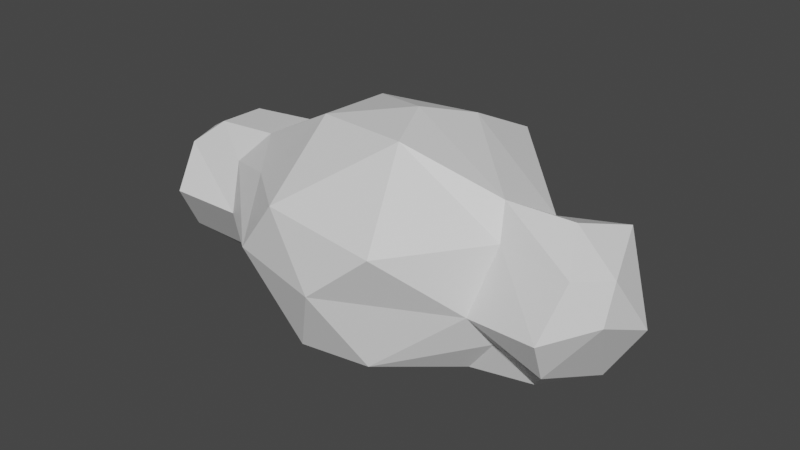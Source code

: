 # Source: cloud.blend  (saved by Blender 2.80.41; exported with 4.5.12 LTS)
import bpy
from mathutils import Matrix  # noqa: F401  (used for matrix-valued properties, if any)

bpy.ops.wm.read_factory_settings(use_empty=True)
scene = bpy.context.scene
scene.name = 'Scene'

# ---- collections
col_collection = bpy.data.collections.new('Collection'); scene.collection.children.link(col_collection)

# ---- materials (node trees are filled in below, after node groups)
mat_material = bpy.data.materials.new('Material')
mat_material.alpha_threshold = 0.0
mat_material.use_transparent_shadow = False
mat_material.roughness = 0.5
mat_material.line_color = (0.0, 0.0, 0.0, 1.0)

# ---- material node trees
mat_material.use_nodes = True; mat_material.node_tree.nodes.clear()
_N = mat_material.node_tree.nodes; _L = mat_material.node_tree.links
n0 = _N.new('ShaderNodeOutputMaterial'); n0.name = 'Material Output'; n0.location = (300, 300)
n1 = _N.new('ShaderNodeBsdfPrincipled'); n1.name = 'Principled BSDF'; n1.location = (10, 300)
n1.distribution = 'GGX'
n1.subsurface_method = 'BURLEY'
n1.inputs[3].default_value = 1.45
_L.new(n1.outputs[0], n0.inputs[0])
n0.is_active_output = True

# ---- world
world_world = bpy.data.worlds.new('World'); scene.world = world_world
world_world.use_nodes = True; world_world.node_tree.nodes.clear()
_N = world_world.node_tree.nodes; _L = world_world.node_tree.links
n0 = _N.new('ShaderNodeOutputWorld'); n0.name = 'World Output'; n0.location = (300, 300)
n1 = _N.new('ShaderNodeBackground'); n1.name = 'Background'; n1.location = (10, 300)
n1.inputs[0].default_value = (0.05088, 0.05088, 0.05088, 1.0)
_L.new(n1.outputs[0], n0.inputs[0])
n0.is_active_output = True
world_world.color = (0.05088, 0.05088, 0.05088)
world_world.use_sun_shadow = False
world_world.sun_shadow_jitter_overblur = 0.0

# ---- meshes
me_cube = bpy.data.meshes.new('Cube')
me_cube.from_pydata([(-0.1398, -0.6211, -0.652), (0.3055, -0.7496, -0.52), (0.8513, 0.1029, -0.5414), (-0.6661, -0.1987, -0.754), (-0.7167, -0.4109, -0.572), (-0.3181, 0.416, -0.8388), (-0.9863, 0.4089, -0.4803), (0.3626, 0.9543, -0.4899), (-1.111, -0.1553, 0.5238), (0.01865, -1.0, 0.0), (-0.6974, -0.8554, 0.04733), (-0.8806, 0.8391, 0.2378), (0.04884, 1.15, 0.1179), (0.9461, -0.2665, 0.3864), (-0.3762, -0.8908, 0.4606), (-0.3875, 0.7703, 0.6172), (1.034, 0.2075, 0.4245), (0.2801, -0.4149, 0.9206), (-0.4578, -0.2717, 0.8711), (-0.4748, 0.3156, 0.8398), (0.2323, 0.4561, 0.8337), (0.07896, 0.0247, 0.9683), (0.8787, -0.1364, 0.6134), (0.3146, 0.9375, 0.6046), (-0.8125, 0.5289, 0.4431), (-0.8428, -0.5192, 0.4238), (0.4536, -0.9154, 0.3727), (1.074, 0.4039, -0.4612), (-0.4101, 0.8711, -0.3556), (-0.2089, -0.822, -0.5253), (0.9621, -0.3112, -0.2977), (-0.02465, -0.237, -0.9027), (-1.821, 0.3307, 0.3086), (-1.834, -0.259, 0.304), (-1.993, 0.01181, -0.1976), (-1.621, -0.01537, -0.6096), (-1.812, -0.3018, -0.353), (-1.729, -0.5223, 0.02208), (-1.716, 0.4726, 0.02352), (-1.77, 0.3375, -0.2513), (-1.606, -0.1514, 0.4897), (-1.596, 0.1936, 0.4886), (-1.989, -0.1421, 0.02928), (-1.862, -0.01745, 0.35), (-1.945, 0.2035, -0.02586), (-1.077, 0.204, 0.53), (0.9381, 0.4656, -0.102), (0.8668, -0.4782, -0.06314), (-1.269, 0.3194, -0.3231), (-1.188, 0.5141, 0.01133), (-1.153, -0.5223, 0.02208), (-1.156, -0.2845, -0.3817), (-1.018, 0.0315, -0.5904), (0.7447, -0.2625, -0.5827), (1.505, 0.3166, 0.4716), (1.307, 0.1356, -0.5752), (1.464, 0.3434, -0.4063), (-1.297, -0.3074, 0.3119), (-1.286, 0.3356, 0.2936), (1.404, 0.6064, -0.1063), (1.195, -0.1812, -0.5642), (1.354, -0.0817, 0.591), (1.485, -0.3484, 0.3615), (1.408, -0.5564, -0.01033), (1.373, -0.4016, -0.3242), (1.755, 0.1556, -0.09704), (1.677, -0.2536, 0.07798), (1.526, 0.08079, -0.4831), (1.643, -0.0876, 0.3089)], [], [(16, 23, 20), (22, 16, 20), (22, 20, 21), (15, 24, 19), (20, 15, 19), (20, 19, 21), (19, 18, 21), (14, 26, 17), (18, 14, 17), (18, 17, 21), (17, 13, 22), (17, 22, 21), (46, 23, 16), (11, 24, 15), (12, 11, 15), (12, 15, 23), (9, 26, 14), (10, 9, 14), (10, 14, 25), (47, 13, 26), (7, 28, 12), (46, 7, 12), (46, 12, 23), (34, 36, 42), (34, 42, 44), (4, 29, 10), (32, 43, 41), (35, 36, 34), (1, 30, 47), (9, 1, 47), (9, 47, 26), (35, 34, 39), (42, 37, 33), (5, 28, 7), (2, 5, 7), (2, 7, 27), (42, 36, 37), (5, 3, 6), (5, 6, 28), (0, 29, 4), (3, 0, 4), (38, 44, 32), (53, 31, 2), (38, 39, 44), (43, 33, 40), (53, 30, 1), (0, 53, 1), (0, 1, 29), (41, 43, 40), (23, 15, 20), (42, 33, 43), (25, 14, 18), (26, 13, 17), (44, 42, 43), (28, 11, 12), (44, 43, 32), (29, 9, 10), (39, 34, 44), (27, 7, 46), (28, 6, 11), (3, 4, 51, 52), (29, 1, 9), (31, 5, 2), (31, 3, 5), (31, 0, 3), (18, 19, 45, 8), (31, 53, 0), (10, 25, 57, 50), (4, 10, 50, 51), (11, 6, 48, 49), (6, 3, 52, 48), (25, 18, 8, 57), (19, 24, 58, 45), (24, 11, 49, 58), (51, 50, 37, 36), (48, 52, 35, 39), (58, 49, 38, 32), (57, 8, 40, 33), (46, 16, 54, 59), (16, 22, 61, 54), (49, 48, 39, 38), (45, 58, 32, 41), (53, 2, 55, 60), (2, 27, 56, 55), (27, 46, 59, 56), (8, 45, 41, 40), (30, 53, 60, 64), (52, 51, 36, 35), (13, 47, 63, 62), (50, 57, 33, 37), (22, 13, 62, 61), (47, 30, 64, 63), (62, 68, 61), (65, 59, 54), (65, 54, 68), (66, 68, 62), (63, 66, 62), (67, 56, 65), (66, 67, 65), (66, 65, 68), (67, 60, 55), (67, 55, 56), (68, 54, 61), (56, 59, 65), (64, 66, 63), (64, 67, 66), (64, 60, 67)])
_uv = me_cube.uv_layers.new(name='UVMap')
_uv.uv.foreach_set('vector', [0.5938, 0.9108, 0.5898, 0.9108, 0.5918, 0.9142, 0.5958, 0.9142, 0.5938, 0.9108, 0.5918, 0.9142, 0.5958, 0.9142, 0.5918, 0.9142, 0.5938, 0.9176, 0.5858, 0.9108, 0.5819, 0.9108, 0.5839, 0.9142, 0.5878, 0.9142, 0.5858, 0.9108, 0.5839, 0.9142, 0.5878, 0.9142, 0.5839, 0.9142, 0.5858, 0.9176, 0.5799, 0.9142, 0.5759, 0.9142, 0.5779, 0.9176, 0.6096, 0.9108, 0.6057, 0.9108, 0.6077, 0.9142, 0.6116, 0.9142, 0.6096, 0.9108, 0.6077, 0.9142, 0.6116, 0.9142, 0.6077, 0.9142, 0.6096, 0.9176, 0.6037, 0.9142, 0.6017, 0.9108, 0.5997, 0.9142, 0.6037, 0.9142, 0.5997, 0.9142, 0.6017, 0.9176, 0.5918, 0.9073, 0.5898, 0.9108, 0.5938, 0.9108, 0.5839, 0.9073, 0.5819, 0.9108, 0.5858, 0.9108, 0.5878, 0.9073, 0.5839, 0.9073, 0.5858, 0.9108, 0.5878, 0.9073, 0.5858, 0.9108, 0.5898, 0.9108, 0.6077, 0.9073, 0.6057, 0.9108, 0.6096, 0.9108, 0.6116, 0.9073, 0.6077, 0.9073, 0.6096, 0.9108, 0.6116, 0.9073, 0.6096, 0.9108, 0.6136, 0.9108, 0.6037, 0.9073, 0.6017, 0.9108, 0.6057, 0.9108, 0.5898, 0.9039, 0.5858, 0.9039, 0.5878, 0.9073, 0.5918, 0.9073, 0.5898, 0.9039, 0.5878, 0.9073, 0.5918, 0.9073, 0.5878, 0.9073, 0.5898, 0.9108, 0.5779, 0.9039, 0.574, 0.9039, 0.5759, 0.9073, 0.5779, 0.9039, 0.5759, 0.9073, 0.5799, 0.9073, 0.574, 0.9039, 0.57, 0.9039, 0.572, 0.9073, 0.5819, 0.9108, 0.5779, 0.9108, 0.5799, 0.9142, 0.5759, 0.9005, 0.574, 0.9039, 0.5779, 0.9039, 0.6057, 0.9039, 0.6017, 0.9039, 0.6037, 0.9073, 0.6077, 0.9073, 0.6057, 0.9039, 0.6037, 0.9073, 0.6077, 0.9073, 0.6037, 0.9073, 0.6057, 0.9108, 0.5799, 0.9005, 0.5779, 0.9039, 0.5819, 0.9039, 0.5759, 0.9073, 0.572, 0.9073, 0.574, 0.9108, 0.5878, 0.9005, 0.5858, 0.9039, 0.5898, 0.9039, 0.5918, 0.9005, 0.5878, 0.9005, 0.5898, 0.9039, 0.5918, 0.9005, 0.5898, 0.9039, 0.5938, 0.9039, 0.5759, 0.9073, 0.574, 0.9039, 0.572, 0.9073, 0.5839, 0.9005, 0.5799, 0.9005, 0.5819, 0.9039, 0.5839, 0.9005, 0.5819, 0.9039, 0.5858, 0.9039, 0.572, 0.9005, 0.57, 0.9039, 0.574, 0.9039, 0.5759, 0.9005, 0.572, 0.9005, 0.574, 0.9039, 0.5839, 0.9073, 0.5799, 0.9073, 0.5819, 0.9108, 0.5997, 0.9005, 0.5977, 0.897, 0.5958, 0.9005, 0.5839, 0.9073, 0.5819, 0.9039, 0.5799, 0.9073, 0.5779, 0.9108, 0.574, 0.9108, 0.5759, 0.9142, 0.6037, 0.9005, 0.6017, 0.9039, 0.6057, 0.9039, 0.6077, 0.9005, 0.6037, 0.9005, 0.6057, 0.9039, 0.6077, 0.9005, 0.6057, 0.9039, 0.6096, 0.9039, 0.5799, 0.9142, 0.5779, 0.9108, 0.5759, 0.9142, 0.5898, 0.9108, 0.5858, 0.9108, 0.5878, 0.9142, 0.5759, 0.9073, 0.574, 0.9108, 0.5779, 0.9108, 0.6136, 0.9108, 0.6096, 0.9108, 0.6116, 0.9142, 0.6057, 0.9108, 0.6017, 0.9108, 0.6037, 0.9142, 0.5799, 0.9073, 0.5759, 0.9073, 0.5779, 0.9108, 0.5858, 0.9039, 0.5839, 0.9073, 0.5878, 0.9073, 0.5799, 0.9073, 0.5779, 0.9108, 0.5819, 0.9108, 0.6096, 0.9039, 0.6077, 0.9073, 0.6116, 0.9073, 0.5819, 0.9039, 0.5779, 0.9039, 0.5799, 0.9073, 0.5938, 0.9039, 0.5898, 0.9039, 0.5918, 0.9073, 0.5858, 0.9039, 0.5819, 0.9039, 0.5839, 0.9073, 0.5759, 0.9005, 0.574, 0.9039, 0.574, 0.9039, 0.5759, 0.9005, 0.6096, 0.9039, 0.6057, 0.9039, 0.6077, 0.9073, 0.5898, 0.897, 0.5878, 0.9005, 0.5918, 0.9005, 0.5819, 0.897, 0.5799, 0.9005, 0.5839, 0.9005, 0.574, 0.897, 0.572, 0.9005, 0.5759, 0.9005, 0.5759, 0.9142, 0.5799, 0.9142, 0.5799, 0.9142, 0.5759, 0.9142, 0.6057, 0.897, 0.6037, 0.9005, 0.6077, 0.9005, 0.6116, 0.9073, 0.6136, 0.9108, 0.6136, 0.9108, 0.6116, 0.9073, 0.574, 0.9039, 0.572, 0.9073, 0.572, 0.9073, 0.574, 0.9039, 0.5839, 0.9073, 0.5819, 0.9039, 0.5819, 0.9039, 0.5839, 0.9073, 0.5819, 0.9039, 0.5799, 0.9005, 0.5799, 0.9005, 0.5819, 0.9039, 0.6136, 0.9108, 0.6116, 0.9142, 0.6116, 0.9142, 0.6136, 0.9108, 0.5839, 0.9142, 0.5819, 0.9108, 0.5819, 0.9108, 0.5839, 0.9142, 0.5819, 0.9108, 0.5839, 0.9073, 0.5839, 0.9073, 0.5819, 0.9108, 0.574, 0.9039, 0.572, 0.9073, 0.572, 0.9073, 0.574, 0.9039, 0.5819, 0.9039, 0.5799, 0.9005, 0.5799, 0.9005, 0.5819, 0.9039, 0.5819, 0.9108, 0.5839, 0.9073, 0.5839, 0.9073, 0.5819, 0.9108, 0.6136, 0.9108, 0.6116, 0.9142, 0.6116, 0.9142, 0.6136, 0.9108, 0.5918, 0.9073, 0.5938, 0.9108, 0.5938, 0.9108, 0.5918, 0.9073, 0.5938, 0.9108, 0.5958, 0.9142, 0.5958, 0.9142, 0.5938, 0.9108, 0.5839, 0.9073, 0.5819, 0.9039, 0.5819, 0.9039, 0.5839, 0.9073, 0.5839, 0.9142, 0.5819, 0.9108, 0.5819, 0.9108, 0.5839, 0.9142, 0.5997, 0.9005, 0.5958, 0.9005, 0.5958, 0.9005, 0.5997, 0.9005, 0.5918, 0.9005, 0.5938, 0.9039, 0.5938, 0.9039, 0.5918, 0.9005, 0.5938, 0.9039, 0.5918, 0.9073, 0.5918, 0.9073, 0.5938, 0.9039, 0.5759, 0.9142, 0.5799, 0.9142, 0.5799, 0.9142, 0.5759, 0.9142, 0.6017, 0.9039, 0.6037, 0.9005, 0.6037, 0.9005, 0.6017, 0.9039, 0.5759, 0.9005, 0.574, 0.9039, 0.574, 0.9039, 0.5759, 0.9005, 0.6017, 0.9108, 0.6037, 0.9073, 0.6037, 0.9073, 0.6017, 0.9108, 0.6116, 0.9073, 0.6136, 0.9108, 0.6136, 0.9108, 0.6116, 0.9073, 0.5997, 0.9142, 0.6017, 0.9108, 0.6017, 0.9108, 0.5997, 0.9142, 0.6037, 0.9073, 0.6017, 0.9039, 0.6017, 0.9039, 0.6037, 0.9073, 0.6017, 0.9108, 0.5977, 0.9108, 0.5997, 0.9142, 0.5958, 0.9073, 0.5918, 0.9073, 0.5938, 0.9108, 0.5958, 0.9073, 0.5938, 0.9108, 0.5977, 0.9108, 0.5997, 0.9073, 0.5977, 0.9108, 0.6017, 0.9108, 0.6037, 0.9073, 0.5997, 0.9073, 0.6017, 0.9108, 0.5977, 0.9039, 0.5938, 0.9039, 0.5958, 0.9073, 0.5997, 0.9073, 0.5977, 0.9039, 0.5958, 0.9073, 0.5997, 0.9073, 0.5958, 0.9073, 0.5977, 0.9108, 0.5977, 0.9039, 0.5997, 0.9005, 0.5958, 0.9005, 0.5977, 0.9039, 0.5958, 0.9005, 0.5938, 0.9039, 0.5977, 0.9108, 0.5938, 0.9108, 0.5958, 0.9142, 0.5938, 0.9039, 0.5918, 0.9073, 0.5958, 0.9073, 0.6017, 0.9039, 0.5997, 0.9073, 0.6037, 0.9073, 0.6017, 0.9039, 0.5977, 0.9039, 0.5997, 0.9073, 0.6017, 0.9039, 0.5997, 0.9005, 0.5977, 0.9039])
me_cube.materials.append(mat_material)
me_cube.use_remesh_preserve_volume = False
me_cube.use_remesh_preserve_attributes = False
me_cube.use_mirror_vertex_groups = False
me_cube.update()

# ---- objects
ob_cube = bpy.data.objects.new('Cube', me_cube)

# ---- transforms, parenting, visibility, modifiers, constraints
ob_cube.location = (0.0, 0.0, 0.0)
ob_cube.lock_rotations_4d = False
ob_cube.empty_display_type = 'ARROWS'
ob_cube.lineart.crease_threshold = 0.0

# ---- collection membership
col_collection.objects.link(ob_cube)

# ---- scene / render settings (as saved in the file)
scene.frame_start = 1; scene.frame_end = 250; scene.frame_set(45)
scene.render.engine = 'BLENDER_EEVEE_NEXT'
scene.render.motion_blur_shutter = 1.0
scene.cycles.use_denoising = False
scene.cycles.samples = 128
scene.cycles.sampling_pattern = 'TABULATED_SOBOL'
scene.cycles.use_adaptive_sampling = False
scene.cycles.use_light_tree = False
scene.view_settings.view_transform = 'Filmic'
bpy.context.view_layer.update()

# ---- added for rendering (the .blend has no active camera and no usable light): camera, sun
cam_auto = bpy.data.cameras.new('AutoCamera')
cam_auto.lens = 50.0
cam_auto.sensor_width = 36.0
cam_auto.clip_end = 1000.0
ob_auto_camera = bpy.data.objects.new('AutoCamera', cam_auto)
scene.collection.objects.link(ob_auto_camera)
ob_auto_camera.location = (4.23811, -5.1534, 3.51852)
ob_auto_camera.rotation_euler = (1.09748, -7.21219e-08, 0.694738)
scene.camera = ob_auto_camera
light_auto_sun = bpy.data.lights.new('AutoSun', 'SUN')
light_auto_sun.energy = 3.0
light_auto_sun.angle = 0.0523599
ob_auto_sun = bpy.data.objects.new('AutoSun', light_auto_sun)
scene.collection.objects.link(ob_auto_sun)
ob_auto_sun.rotation_euler = (0.872665, 0.174533, 0.523599)
bpy.context.view_layer.update()
